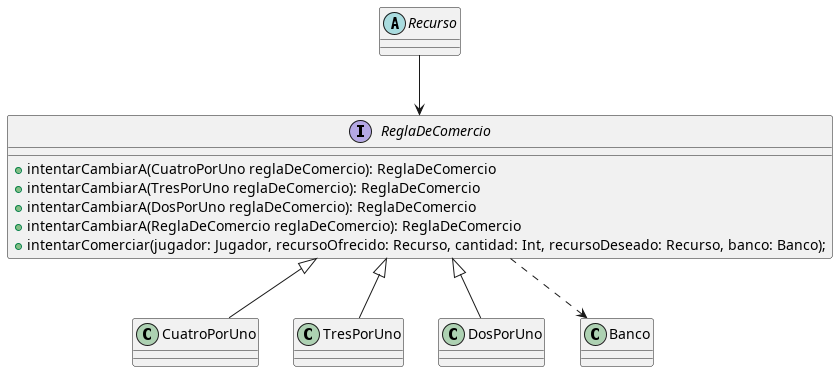

The diagram above was rendered by PlantUML. Its source (embedded in the PNG):
@startuml Diagrama Clases Comercio 

abstract class Recurso{}

interface ReglaDeComercio{

    +intentarCambiarA(CuatroPorUno reglaDeComercio): ReglaDeComercio
    +intentarCambiarA(TresPorUno reglaDeComercio): ReglaDeComercio
    +intentarCambiarA(DosPorUno reglaDeComercio): ReglaDeComercio
    +intentarCambiarA(ReglaDeComercio reglaDeComercio): ReglaDeComercio
    +intentarComerciar(jugador: Jugador, recursoOfrecido: Recurso, cantidad: Int, recursoDeseado: Recurso, banco: Banco);
}

class CuatroPorUno{}

class TresPorUno{}

class DosPorUno{}

Recurso-->ReglaDeComercio

ReglaDeComercio<|-- CuatroPorUno
ReglaDeComercio<|-- TresPorUno
ReglaDeComercio<|-- DosPorUno
ReglaDeComercio..> Banco

@enduml